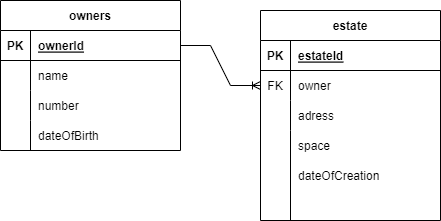

The diagram above was exported from draw.io. Its source (the exported page's mxGraphModel, read from the mxfile embedded in the PNG):
<mxGraphModel dx="2021" dy="1124" grid="1" gridSize="10" guides="1" tooltips="1" connect="1" arrows="1" fold="1" page="1" pageScale="1" pageWidth="850" pageHeight="1100" math="0" shadow="0">
  <root>
    <mxCell id="0" />
    <mxCell id="1" parent="0" />
    <mxCell id="GVEFY16FWa4nPznABBZv-25" value="owners" style="shape=table;startSize=30;container=1;collapsible=1;childLayout=tableLayout;fixedRows=1;rowLines=0;fontStyle=1;align=center;resizeLast=1;" vertex="1" parent="1">
      <mxGeometry x="330" y="590" width="180" height="150" as="geometry" />
    </mxCell>
    <mxCell id="GVEFY16FWa4nPznABBZv-26" value="" style="shape=tableRow;horizontal=0;startSize=0;swimlaneHead=0;swimlaneBody=0;fillColor=none;collapsible=0;dropTarget=0;points=[[0,0.5],[1,0.5]];portConstraint=eastwest;top=0;left=0;right=0;bottom=1;" vertex="1" parent="GVEFY16FWa4nPznABBZv-25">
      <mxGeometry y="30" width="180" height="30" as="geometry" />
    </mxCell>
    <mxCell id="GVEFY16FWa4nPznABBZv-27" value="PK" style="shape=partialRectangle;connectable=0;fillColor=none;top=0;left=0;bottom=0;right=0;fontStyle=1;overflow=hidden;" vertex="1" parent="GVEFY16FWa4nPznABBZv-26">
      <mxGeometry width="30" height="30" as="geometry">
        <mxRectangle width="30" height="30" as="alternateBounds" />
      </mxGeometry>
    </mxCell>
    <mxCell id="GVEFY16FWa4nPznABBZv-28" value="ownerId" style="shape=partialRectangle;connectable=0;fillColor=none;top=0;left=0;bottom=0;right=0;align=left;spacingLeft=6;fontStyle=5;overflow=hidden;" vertex="1" parent="GVEFY16FWa4nPznABBZv-26">
      <mxGeometry x="30" width="150" height="30" as="geometry">
        <mxRectangle width="150" height="30" as="alternateBounds" />
      </mxGeometry>
    </mxCell>
    <mxCell id="GVEFY16FWa4nPznABBZv-29" value="" style="shape=tableRow;horizontal=0;startSize=0;swimlaneHead=0;swimlaneBody=0;fillColor=none;collapsible=0;dropTarget=0;points=[[0,0.5],[1,0.5]];portConstraint=eastwest;top=0;left=0;right=0;bottom=0;" vertex="1" parent="GVEFY16FWa4nPznABBZv-25">
      <mxGeometry y="60" width="180" height="30" as="geometry" />
    </mxCell>
    <mxCell id="GVEFY16FWa4nPznABBZv-30" value="" style="shape=partialRectangle;connectable=0;fillColor=none;top=0;left=0;bottom=0;right=0;editable=1;overflow=hidden;" vertex="1" parent="GVEFY16FWa4nPznABBZv-29">
      <mxGeometry width="30" height="30" as="geometry">
        <mxRectangle width="30" height="30" as="alternateBounds" />
      </mxGeometry>
    </mxCell>
    <mxCell id="GVEFY16FWa4nPznABBZv-31" value="name" style="shape=partialRectangle;connectable=0;fillColor=none;top=0;left=0;bottom=0;right=0;align=left;spacingLeft=6;overflow=hidden;" vertex="1" parent="GVEFY16FWa4nPznABBZv-29">
      <mxGeometry x="30" width="150" height="30" as="geometry">
        <mxRectangle width="150" height="30" as="alternateBounds" />
      </mxGeometry>
    </mxCell>
    <mxCell id="GVEFY16FWa4nPznABBZv-32" value="" style="shape=tableRow;horizontal=0;startSize=0;swimlaneHead=0;swimlaneBody=0;fillColor=none;collapsible=0;dropTarget=0;points=[[0,0.5],[1,0.5]];portConstraint=eastwest;top=0;left=0;right=0;bottom=0;" vertex="1" parent="GVEFY16FWa4nPznABBZv-25">
      <mxGeometry y="90" width="180" height="30" as="geometry" />
    </mxCell>
    <mxCell id="GVEFY16FWa4nPznABBZv-33" value="" style="shape=partialRectangle;connectable=0;fillColor=none;top=0;left=0;bottom=0;right=0;editable=1;overflow=hidden;" vertex="1" parent="GVEFY16FWa4nPznABBZv-32">
      <mxGeometry width="30" height="30" as="geometry">
        <mxRectangle width="30" height="30" as="alternateBounds" />
      </mxGeometry>
    </mxCell>
    <mxCell id="GVEFY16FWa4nPznABBZv-34" value="number" style="shape=partialRectangle;connectable=0;fillColor=none;top=0;left=0;bottom=0;right=0;align=left;spacingLeft=6;overflow=hidden;" vertex="1" parent="GVEFY16FWa4nPznABBZv-32">
      <mxGeometry x="30" width="150" height="30" as="geometry">
        <mxRectangle width="150" height="30" as="alternateBounds" />
      </mxGeometry>
    </mxCell>
    <mxCell id="GVEFY16FWa4nPznABBZv-35" value="" style="shape=tableRow;horizontal=0;startSize=0;swimlaneHead=0;swimlaneBody=0;fillColor=none;collapsible=0;dropTarget=0;points=[[0,0.5],[1,0.5]];portConstraint=eastwest;top=0;left=0;right=0;bottom=0;" vertex="1" parent="GVEFY16FWa4nPznABBZv-25">
      <mxGeometry y="120" width="180" height="30" as="geometry" />
    </mxCell>
    <mxCell id="GVEFY16FWa4nPznABBZv-36" value="" style="shape=partialRectangle;connectable=0;fillColor=none;top=0;left=0;bottom=0;right=0;editable=1;overflow=hidden;" vertex="1" parent="GVEFY16FWa4nPznABBZv-35">
      <mxGeometry width="30" height="30" as="geometry">
        <mxRectangle width="30" height="30" as="alternateBounds" />
      </mxGeometry>
    </mxCell>
    <mxCell id="GVEFY16FWa4nPznABBZv-37" value="dateOfBirth" style="shape=partialRectangle;connectable=0;fillColor=none;top=0;left=0;bottom=0;right=0;align=left;spacingLeft=6;overflow=hidden;" vertex="1" parent="GVEFY16FWa4nPznABBZv-35">
      <mxGeometry x="30" width="150" height="30" as="geometry">
        <mxRectangle width="150" height="30" as="alternateBounds" />
      </mxGeometry>
    </mxCell>
    <mxCell id="GVEFY16FWa4nPznABBZv-39" value="estate" style="shape=table;startSize=30;container=1;collapsible=1;childLayout=tableLayout;fixedRows=1;rowLines=0;fontStyle=1;align=center;resizeLast=1;" vertex="1" parent="1">
      <mxGeometry x="590" y="600" width="180" height="210" as="geometry" />
    </mxCell>
    <mxCell id="GVEFY16FWa4nPznABBZv-40" value="" style="shape=tableRow;horizontal=0;startSize=0;swimlaneHead=0;swimlaneBody=0;fillColor=none;collapsible=0;dropTarget=0;points=[[0,0.5],[1,0.5]];portConstraint=eastwest;top=0;left=0;right=0;bottom=1;" vertex="1" parent="GVEFY16FWa4nPznABBZv-39">
      <mxGeometry y="30" width="180" height="30" as="geometry" />
    </mxCell>
    <mxCell id="GVEFY16FWa4nPznABBZv-41" value="PK" style="shape=partialRectangle;connectable=0;fillColor=none;top=0;left=0;bottom=0;right=0;fontStyle=1;overflow=hidden;" vertex="1" parent="GVEFY16FWa4nPznABBZv-40">
      <mxGeometry width="30" height="30" as="geometry">
        <mxRectangle width="30" height="30" as="alternateBounds" />
      </mxGeometry>
    </mxCell>
    <mxCell id="GVEFY16FWa4nPznABBZv-42" value="estateId" style="shape=partialRectangle;connectable=0;fillColor=none;top=0;left=0;bottom=0;right=0;align=left;spacingLeft=6;fontStyle=5;overflow=hidden;" vertex="1" parent="GVEFY16FWa4nPznABBZv-40">
      <mxGeometry x="30" width="150" height="30" as="geometry">
        <mxRectangle width="150" height="30" as="alternateBounds" />
      </mxGeometry>
    </mxCell>
    <mxCell id="GVEFY16FWa4nPznABBZv-43" value="" style="shape=tableRow;horizontal=0;startSize=0;swimlaneHead=0;swimlaneBody=0;fillColor=none;collapsible=0;dropTarget=0;points=[[0,0.5],[1,0.5]];portConstraint=eastwest;top=0;left=0;right=0;bottom=0;" vertex="1" parent="GVEFY16FWa4nPznABBZv-39">
      <mxGeometry y="60" width="180" height="30" as="geometry" />
    </mxCell>
    <mxCell id="GVEFY16FWa4nPznABBZv-44" value="FK" style="shape=partialRectangle;connectable=0;fillColor=none;top=0;left=0;bottom=0;right=0;editable=1;overflow=hidden;" vertex="1" parent="GVEFY16FWa4nPznABBZv-43">
      <mxGeometry width="30" height="30" as="geometry">
        <mxRectangle width="30" height="30" as="alternateBounds" />
      </mxGeometry>
    </mxCell>
    <mxCell id="GVEFY16FWa4nPznABBZv-45" value="owner" style="shape=partialRectangle;connectable=0;fillColor=none;top=0;left=0;bottom=0;right=0;align=left;spacingLeft=6;overflow=hidden;" vertex="1" parent="GVEFY16FWa4nPznABBZv-43">
      <mxGeometry x="30" width="150" height="30" as="geometry">
        <mxRectangle width="150" height="30" as="alternateBounds" />
      </mxGeometry>
    </mxCell>
    <mxCell id="GVEFY16FWa4nPznABBZv-46" value="" style="shape=tableRow;horizontal=0;startSize=0;swimlaneHead=0;swimlaneBody=0;fillColor=none;collapsible=0;dropTarget=0;points=[[0,0.5],[1,0.5]];portConstraint=eastwest;top=0;left=0;right=0;bottom=0;" vertex="1" parent="GVEFY16FWa4nPznABBZv-39">
      <mxGeometry y="90" width="180" height="30" as="geometry" />
    </mxCell>
    <mxCell id="GVEFY16FWa4nPznABBZv-47" value="" style="shape=partialRectangle;connectable=0;fillColor=none;top=0;left=0;bottom=0;right=0;editable=1;overflow=hidden;" vertex="1" parent="GVEFY16FWa4nPznABBZv-46">
      <mxGeometry width="30" height="30" as="geometry">
        <mxRectangle width="30" height="30" as="alternateBounds" />
      </mxGeometry>
    </mxCell>
    <mxCell id="GVEFY16FWa4nPznABBZv-48" value="adress" style="shape=partialRectangle;connectable=0;fillColor=none;top=0;left=0;bottom=0;right=0;align=left;spacingLeft=6;overflow=hidden;" vertex="1" parent="GVEFY16FWa4nPznABBZv-46">
      <mxGeometry x="30" width="150" height="30" as="geometry">
        <mxRectangle width="150" height="30" as="alternateBounds" />
      </mxGeometry>
    </mxCell>
    <mxCell id="GVEFY16FWa4nPznABBZv-49" value="" style="shape=tableRow;horizontal=0;startSize=0;swimlaneHead=0;swimlaneBody=0;fillColor=none;collapsible=0;dropTarget=0;points=[[0,0.5],[1,0.5]];portConstraint=eastwest;top=0;left=0;right=0;bottom=0;" vertex="1" parent="GVEFY16FWa4nPznABBZv-39">
      <mxGeometry y="120" width="180" height="90" as="geometry" />
    </mxCell>
    <mxCell id="GVEFY16FWa4nPznABBZv-50" value="" style="shape=partialRectangle;connectable=0;fillColor=none;top=0;left=0;bottom=0;right=0;editable=1;overflow=hidden;" vertex="1" parent="GVEFY16FWa4nPznABBZv-49">
      <mxGeometry width="30" height="90" as="geometry">
        <mxRectangle width="30" height="90" as="alternateBounds" />
      </mxGeometry>
    </mxCell>
    <mxCell id="GVEFY16FWa4nPznABBZv-51" value="" style="shape=partialRectangle;connectable=0;fillColor=none;top=0;left=0;bottom=0;right=0;align=left;spacingLeft=6;overflow=hidden;" vertex="1" parent="GVEFY16FWa4nPznABBZv-49">
      <mxGeometry x="30" width="150" height="90" as="geometry">
        <mxRectangle width="150" height="90" as="alternateBounds" />
      </mxGeometry>
    </mxCell>
    <mxCell id="GVEFY16FWa4nPznABBZv-53" value="space" style="shape=partialRectangle;connectable=0;fillColor=none;top=0;left=0;bottom=0;right=0;align=left;spacingLeft=6;overflow=hidden;" vertex="1" parent="1">
      <mxGeometry x="620" y="720" width="150" height="30" as="geometry">
        <mxRectangle width="150" height="30" as="alternateBounds" />
      </mxGeometry>
    </mxCell>
    <mxCell id="GVEFY16FWa4nPznABBZv-54" value="dateOfCreation" style="shape=partialRectangle;connectable=0;fillColor=none;top=0;left=0;bottom=0;right=0;align=left;spacingLeft=6;overflow=hidden;" vertex="1" parent="1">
      <mxGeometry x="620" y="750" width="150" height="30" as="geometry">
        <mxRectangle width="150" height="30" as="alternateBounds" />
      </mxGeometry>
    </mxCell>
    <mxCell id="GVEFY16FWa4nPznABBZv-55" value="" style="edgeStyle=entityRelationEdgeStyle;fontSize=12;html=1;endArrow=ERoneToMany;rounded=0;exitX=1;exitY=0.5;exitDx=0;exitDy=0;entryX=0;entryY=0.5;entryDx=0;entryDy=0;" edge="1" parent="1" source="GVEFY16FWa4nPznABBZv-26" target="GVEFY16FWa4nPznABBZv-43">
      <mxGeometry width="100" height="100" relative="1" as="geometry">
        <mxPoint x="370" y="720" as="sourcePoint" />
        <mxPoint x="470" y="620" as="targetPoint" />
      </mxGeometry>
    </mxCell>
  </root>
</mxGraphModel>